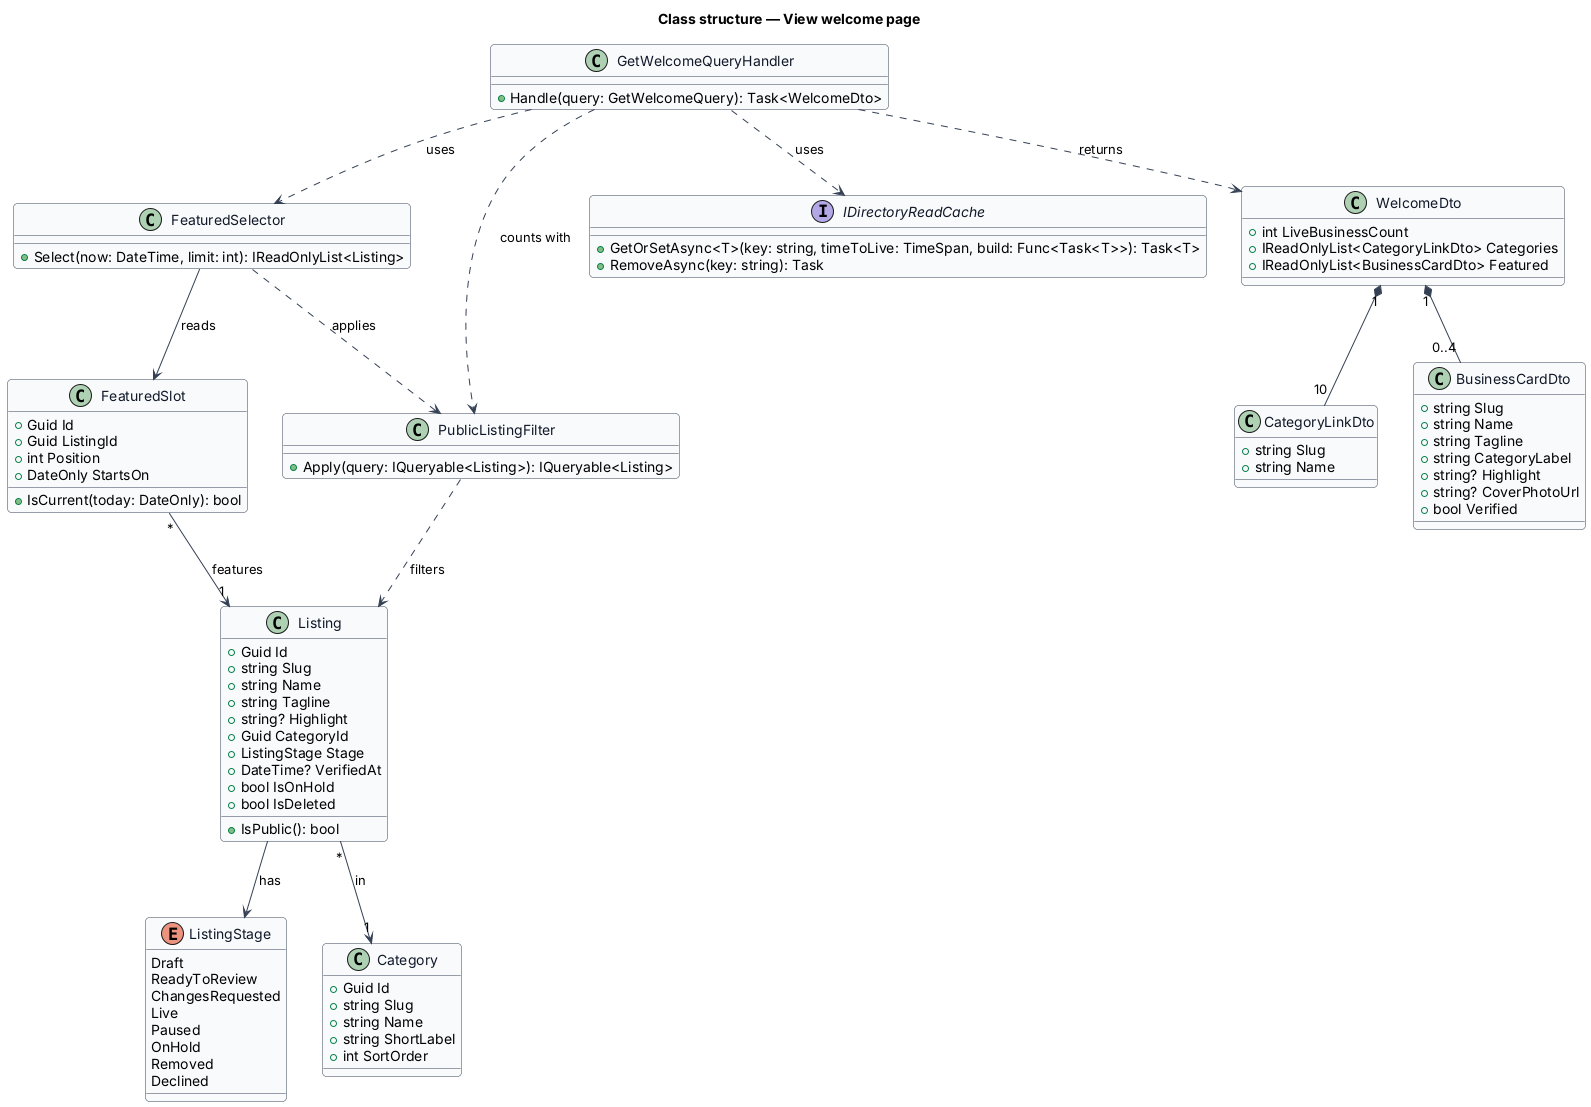

The diagram above was rendered by PlantUML. Its source (embedded in the PNG):
@startuml
' --- shared skin header ---
skinparam backgroundColor #FFFFFF
skinparam shadowing false
skinparam roundcorner 8
skinparam defaultFontName Arial
skinparam ArrowColor #344054
skinparam class {
  BorderColor #344054
  FontColor #101828
  BackgroundColor #F9FAFB
}
' --------------------------
title Class structure — View welcome page


enum ListingStage {
  Draft
  ReadyToReview
  ChangesRequested
  Live
  Paused
  OnHold
  Removed
  Declined
}

class Listing {
  +Guid Id
  +string Slug
  +string Name
  +string Tagline
  +string? Highlight
  +Guid CategoryId
  +ListingStage Stage
  +DateTime? VerifiedAt
  +bool IsOnHold
  +bool IsDeleted
  +IsPublic(): bool
}

class Category {
  +Guid Id
  +string Slug
  +string Name
  +string ShortLabel
  +int SortOrder
}

class FeaturedSlot {
  +Guid Id
  +Guid ListingId
  +int Position
  +DateOnly StartsOn
  +IsCurrent(today: DateOnly): bool
}

class FeaturedSelector {
  +Select(now: DateTime, limit: int): IReadOnlyList<Listing>
}

class PublicListingFilter {
  +Apply(query: IQueryable<Listing>): IQueryable<Listing>
}

interface IDirectoryReadCache {
  +GetOrSetAsync<T>(key: string, timeToLive: TimeSpan, build: Func<Task<T>>): Task<T>
  +RemoveAsync(key: string): Task
}

class GetWelcomeQueryHandler {
  +Handle(query: GetWelcomeQuery): Task<WelcomeDto>
}

class WelcomeDto {
  +int LiveBusinessCount
  +IReadOnlyList<CategoryLinkDto> Categories
  +IReadOnlyList<BusinessCardDto> Featured
}

class CategoryLinkDto {
  +string Slug
  +string Name
}

class BusinessCardDto {
  +string Slug
  +string Name
  +string Tagline
  +string CategoryLabel
  +string? Highlight
  +string? CoverPhotoUrl
  +bool Verified
}

GetWelcomeQueryHandler ..> WelcomeDto : returns
GetWelcomeQueryHandler ..> IDirectoryReadCache : uses
GetWelcomeQueryHandler ..> PublicListingFilter : counts with
GetWelcomeQueryHandler ..> FeaturedSelector : uses
WelcomeDto "1" *-- "10" CategoryLinkDto
WelcomeDto "1" *-- "0..4" BusinessCardDto
FeaturedSelector --> FeaturedSlot : reads
FeaturedSelector ..> PublicListingFilter : applies
FeaturedSlot "*" --> "1" Listing : features
Listing "*" --> "1" Category : in
Listing --> ListingStage : has
PublicListingFilter ..> Listing : filters
@enduml